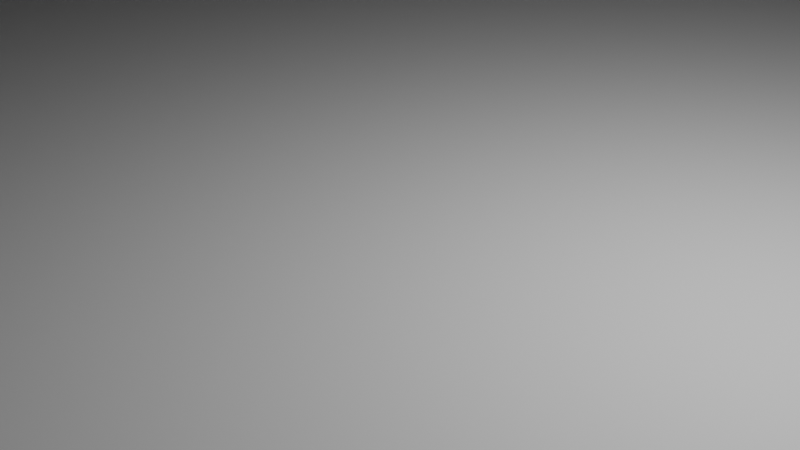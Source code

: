 # Source: box1.blend  (saved by Blender 3.4.6; exported with 4.5.12 LTS)
import bpy
from mathutils import Matrix  # noqa: F401  (used for matrix-valued properties, if any)

bpy.ops.wm.read_factory_settings(use_empty=True)
scene = bpy.context.scene
scene.name = 'Scene'

# ---- collections
col_collection = bpy.data.collections.new('Collection'); scene.collection.children.link(col_collection)

# ---- world
world_world = bpy.data.worlds.new('World'); scene.world = world_world
world_world.use_nodes = True; world_world.node_tree.nodes.clear()
_N = world_world.node_tree.nodes; _L = world_world.node_tree.links
n0 = _N.new('ShaderNodeOutputWorld'); n0.name = 'World Output'; n0.location = (300, 300)
n1 = _N.new('ShaderNodeBackground'); n1.name = 'Background'; n1.location = (10, 300)
n1.inputs[0].default_value = (0.05088, 0.05088, 0.05088, 1.0)
_L.new(n1.outputs[0], n0.inputs[0])
n0.is_active_output = True
world_world.color = (0.05088, 0.05088, 0.05088)
world_world.use_sun_shadow = False
world_world.sun_shadow_jitter_overblur = 0.0

# ---- cameras
cam_camera = bpy.data.cameras.new('Camera')
cam_camera.clip_end = 100.0
cam_camera.ortho_scale = 7.314

# ---- lights
light_light = bpy.data.lights.new('Light', 'POINT')
light_light.transmission_factor = 0.0
light_light.energy = 1000.0
light_light.shadow_soft_size = 0.1
light_light.shadow_maximum_resolution = 0.006
light_light.use_absolute_resolution = True

# ---- meshes
me_x = bpy.data.meshes.new('立方体')
me_x.from_pydata([(-10.0, -10.0, -10.0), (-10.0, -10.0, 10.0), (-10.0, 10.0, -10.0), (-10.0, 10.0, 10.0), (10.0, -10.0, -10.0), (10.0, -10.0, 10.0), (10.0, 10.0, -10.0), (10.0, 10.0, 10.0)], [], [(0, 1, 3, 2), (2, 3, 7, 6), (6, 7, 5, 4), (4, 5, 1, 0), (2, 6, 4, 0), (7, 3, 1, 5)])
_uv = me_x.uv_layers.new(name='UVマップ')
_uv.uv.foreach_set('vector', [0.375, 0.0, 0.625, 0.0, 0.625, 0.25, 0.375, 0.25, 0.375, 0.25, 0.625, 0.25, 0.625, 0.5, 0.375, 0.5, 0.375, 0.5, 0.625, 0.5, 0.625, 0.75, 0.375, 0.75, 0.375, 0.75, 0.625, 0.75, 0.625, 1.0, 0.375, 1.0, 0.125, 0.5, 0.375, 0.5, 0.375, 0.75, 0.125, 0.75, 0.625, 0.5, 0.875, 0.5, 0.875, 0.75, 0.625, 0.75])
me_x.update()

# ---- objects
ob_light = bpy.data.objects.new('Light', light_light)
ob_camera = bpy.data.objects.new('Camera', cam_camera)
ob_box = bpy.data.objects.new('box', me_x)

# ---- transforms, parenting, visibility, modifiers, constraints
ob_light.location = (4.076, 1.005, 5.904)
ob_light.rotation_euler = (0.6503, 0.05522, 1.866)
ob_light.lock_rotations_4d = False
ob_light.empty_display_type = 'ARROWS'
ob_light.color = (0.0, 0.0, 0.0, 0.0)
ob_light.lineart.crease_threshold = 0.0
ob_camera.location = (7.359, -6.926, 4.958)
ob_camera.rotation_euler = (1.109, 0.0, 0.8149)
ob_camera.lock_rotations_4d = False
ob_camera.empty_display_type = 'ARROWS'
ob_camera.color = (0.0, 0.0, 0.0, 0.0)
ob_camera.display_type = 'WIRE'
ob_camera.lineart.crease_threshold = 0.0
ob_box.location = (0.0, 0.0, 50.0)
ob_box.scale = (5.0, 5.0, 5.0)

# ---- collection membership
col_collection.objects.link(ob_light)
col_collection.objects.link(ob_camera)
col_collection.objects.link(ob_box)

# ---- scene / render settings (as saved in the file)
scene.camera = ob_camera
scene.frame_start = 1; scene.frame_end = 250; scene.frame_set(1)
scene.render.engine = 'BLENDER_EEVEE_NEXT'
scene.render.fps = 30
scene.cycles.sampling_pattern = 'TABULATED_SOBOL'
scene.cycles.use_light_tree = False
scene.view_settings.view_transform = 'Filmic'
scene.unit_settings.scale_length = 0.01
bpy.context.view_layer.update()
